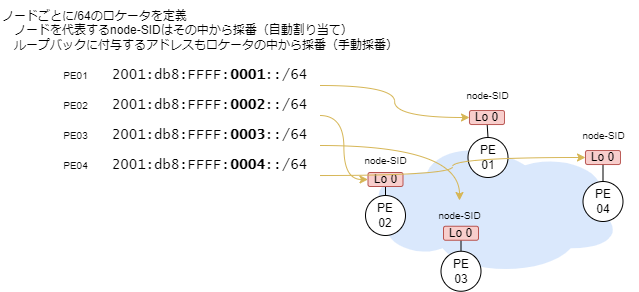

The diagram above was exported from draw.io. Its source (the exported page's mxGraphModel, read from the mxfile embedded in the PNG):
<mxGraphModel dx="402" dy="857" grid="1" gridSize="10" guides="1" tooltips="1" connect="1" arrows="1" fold="1" page="1" pageScale="1" pageWidth="827" pageHeight="1169" math="0" shadow="0">
  <root>
    <mxCell id="0" />
    <mxCell id="1" parent="0" />
    <mxCell id="340" value="" style="ellipse;shape=cloud;whiteSpace=wrap;html=1;fillColor=#dae8fc;strokeColor=none;" parent="1" vertex="1">
      <mxGeometry x="411" y="517" width="261.5" height="138.5" as="geometry" />
    </mxCell>
    <mxCell id="341" style="edgeStyle=none;html=1;endArrow=none;endFill=0;" parent="1" source="342" target="344" edge="1">
      <mxGeometry relative="1" as="geometry" />
    </mxCell>
    <mxCell id="342" value="PE&lt;br&gt;02" style="ellipse;whiteSpace=wrap;html=1;aspect=fixed;" parent="1" vertex="1">
      <mxGeometry x="415" y="575" width="40" height="40" as="geometry" />
    </mxCell>
    <mxCell id="343" value="node-SID" style="text;html=1;align=center;verticalAlign=middle;resizable=0;points=[];autosize=1;strokeColor=none;fillColor=none;fontSize=10;" parent="1" vertex="1">
      <mxGeometry x="400" y="525" width="70" height="30" as="geometry" />
    </mxCell>
    <mxCell id="344" value="Lo 0" style="rounded=1;whiteSpace=wrap;html=1;fillColor=#f8cecc;strokeColor=#b85450;" parent="1" vertex="1">
      <mxGeometry x="417.5" y="552" width="35" height="14" as="geometry" />
    </mxCell>
    <mxCell id="345" style="edgeStyle=none;html=1;endArrow=none;endFill=0;" parent="1" source="346" target="349" edge="1">
      <mxGeometry relative="1" as="geometry" />
    </mxCell>
    <mxCell id="346" value="PE&lt;br&gt;01" style="ellipse;whiteSpace=wrap;html=1;aspect=fixed;" parent="1" vertex="1">
      <mxGeometry x="517.5" y="517" width="40" height="40" as="geometry" />
    </mxCell>
    <mxCell id="347" value="PE01" style="text;html=1;align=center;verticalAlign=middle;resizable=0;points=[];autosize=1;strokeColor=none;fillColor=none;fontSize=10;" parent="1" vertex="1">
      <mxGeometry x="100" y="440" width="50" height="30" as="geometry" />
    </mxCell>
    <mxCell id="349" value="Lo 0" style="rounded=1;whiteSpace=wrap;html=1;fillColor=#f8cecc;strokeColor=#b85450;" parent="1" vertex="1">
      <mxGeometry x="519" y="490" width="35" height="14" as="geometry" />
    </mxCell>
    <mxCell id="350" style="edgeStyle=none;html=1;endArrow=none;endFill=0;" parent="1" source="351" target="353" edge="1">
      <mxGeometry relative="1" as="geometry" />
    </mxCell>
    <mxCell id="351" value="PE&lt;br&gt;03" style="ellipse;whiteSpace=wrap;html=1;aspect=fixed;" parent="1" vertex="1">
      <mxGeometry x="490.5" y="630.75" width="40" height="40" as="geometry" />
    </mxCell>
    <mxCell id="353" value="Lo 0" style="rounded=1;whiteSpace=wrap;html=1;fillColor=#f8cecc;strokeColor=#b85450;" parent="1" vertex="1">
      <mxGeometry x="493" y="605.75" width="35" height="14" as="geometry" />
    </mxCell>
    <mxCell id="354" style="edgeStyle=none;html=1;endArrow=none;endFill=0;" parent="1" source="355" target="357" edge="1">
      <mxGeometry relative="1" as="geometry" />
    </mxCell>
    <mxCell id="355" value="PE&lt;br&gt;04" style="ellipse;whiteSpace=wrap;html=1;aspect=fixed;" parent="1" vertex="1">
      <mxGeometry x="632.5" y="561" width="40" height="40" as="geometry" />
    </mxCell>
    <mxCell id="357" value="Lo 0" style="rounded=1;whiteSpace=wrap;html=1;fillColor=#f8cecc;strokeColor=#b85450;" parent="1" vertex="1">
      <mxGeometry x="635" y="530" width="35" height="14" as="geometry" />
    </mxCell>
    <mxCell id="358" style="edgeStyle=none;html=1;endArrow=none;endFill=0;" parent="1" edge="1">
      <mxGeometry relative="1" as="geometry">
        <mxPoint x="554.5" y="509" as="targetPoint" />
      </mxGeometry>
    </mxCell>
    <mxCell id="371" value="ノードごとに/64のロケータを定義&lt;br&gt;　ノードを代表するnode-SIDはその中から採番（自動割り当て）&lt;br&gt;　ループバックに付与するアドレスもロケータの中から採番（手動採番）" style="text;html=1;align=left;verticalAlign=middle;resizable=0;points=[];autosize=1;strokeColor=none;fillColor=none;" parent="1" vertex="1">
      <mxGeometry x="50" y="380" width="420" height="60" as="geometry" />
    </mxCell>
    <mxCell id="383" style="edgeStyle=orthogonalEdgeStyle;curved=1;html=1;fontFamily=Lucida Console;fontSize=10;fillColor=#fff2cc;strokeColor=#d6b656;entryX=0;entryY=0.5;entryDx=0;entryDy=0;" parent="1" target="349" edge="1">
      <mxGeometry relative="1" as="geometry">
        <mxPoint x="369.2499999999998" y="465" as="sourcePoint" />
      </mxGeometry>
    </mxCell>
    <mxCell id="372" value="2001:db8:FFFF:&lt;b&gt;0001&lt;/b&gt;::/64" style="text;html=1;align=center;verticalAlign=middle;resizable=0;points=[];autosize=1;strokeColor=none;fillColor=none;fontSize=14;fontFamily=Lucida Console;" parent="1" vertex="1">
      <mxGeometry x="149.25" y="440" width="220" height="30" as="geometry" />
    </mxCell>
    <mxCell id="385" style="edgeStyle=orthogonalEdgeStyle;curved=1;html=1;entryX=0;entryY=0.5;entryDx=0;entryDy=0;fontFamily=Lucida Console;fontSize=10;fillColor=#fff2cc;strokeColor=#d6b656;" parent="1" target="344" edge="1">
      <mxGeometry relative="1" as="geometry">
        <mxPoint x="369.2499999999998" y="495" as="sourcePoint" />
      </mxGeometry>
    </mxCell>
    <mxCell id="373" value="2001:db8:FFFF:&lt;b&gt;0002&lt;/b&gt;::/64" style="text;html=1;align=center;verticalAlign=middle;resizable=0;points=[];autosize=1;strokeColor=none;fillColor=none;fontSize=14;fontFamily=Lucida Console;" parent="1" vertex="1">
      <mxGeometry x="149.25" y="470" width="220" height="30" as="geometry" />
    </mxCell>
    <mxCell id="374" value="PE02" style="text;html=1;align=center;verticalAlign=middle;resizable=0;points=[];autosize=1;strokeColor=none;fillColor=none;fontSize=10;" parent="1" vertex="1">
      <mxGeometry x="100" y="470" width="50" height="30" as="geometry" />
    </mxCell>
    <mxCell id="386" style="edgeStyle=orthogonalEdgeStyle;curved=1;html=1;fontFamily=Lucida Console;fontSize=10;fillColor=#fff2cc;strokeColor=#d6b656;" parent="1" target="381" edge="1">
      <mxGeometry relative="1" as="geometry">
        <mxPoint x="369.2499999999998" y="525" as="sourcePoint" />
      </mxGeometry>
    </mxCell>
    <mxCell id="375" value="2001:db8:FFFF:&lt;b&gt;0003&lt;/b&gt;::/64" style="text;html=1;align=center;verticalAlign=middle;resizable=0;points=[];autosize=1;strokeColor=none;fillColor=none;fontSize=14;fontFamily=Lucida Console;" parent="1" vertex="1">
      <mxGeometry x="149.25" y="500" width="220" height="30" as="geometry" />
    </mxCell>
    <mxCell id="376" value="PE03" style="text;html=1;align=center;verticalAlign=middle;resizable=0;points=[];autosize=1;strokeColor=none;fillColor=none;fontSize=10;" parent="1" vertex="1">
      <mxGeometry x="100" y="500" width="50" height="30" as="geometry" />
    </mxCell>
    <mxCell id="387" style="edgeStyle=orthogonalEdgeStyle;curved=1;html=1;fontFamily=Lucida Console;fontSize=10;entryX=0;entryY=0.5;entryDx=0;entryDy=0;fillColor=#fff2cc;strokeColor=#d6b656;" parent="1" target="357" edge="1">
      <mxGeometry relative="1" as="geometry">
        <mxPoint x="369.2499999999998" y="555" as="sourcePoint" />
        <mxPoint x="620" y="400" as="targetPoint" />
      </mxGeometry>
    </mxCell>
    <mxCell id="377" value="2001:db8:FFFF:&lt;b&gt;0004&lt;/b&gt;::/64" style="text;html=1;align=center;verticalAlign=middle;resizable=0;points=[];autosize=1;strokeColor=none;fillColor=none;fontSize=14;fontFamily=Lucida Console;" parent="1" vertex="1">
      <mxGeometry x="149.25" y="530" width="220" height="30" as="geometry" />
    </mxCell>
    <mxCell id="378" value="PE04" style="text;html=1;align=center;verticalAlign=middle;resizable=0;points=[];autosize=1;strokeColor=none;fillColor=none;fontSize=10;" parent="1" vertex="1">
      <mxGeometry x="100" y="530" width="50" height="30" as="geometry" />
    </mxCell>
    <mxCell id="379" value="node-SID" style="text;html=1;align=center;verticalAlign=middle;resizable=0;points=[];autosize=1;strokeColor=none;fillColor=none;fontSize=10;" parent="1" vertex="1">
      <mxGeometry x="501.5" y="460" width="70" height="30" as="geometry" />
    </mxCell>
    <mxCell id="380" value="node-SID" style="text;html=1;align=center;verticalAlign=middle;resizable=0;points=[];autosize=1;strokeColor=none;fillColor=none;fontSize=10;" parent="1" vertex="1">
      <mxGeometry x="617.5" y="500" width="70" height="30" as="geometry" />
    </mxCell>
    <mxCell id="381" value="node-SID" style="text;html=1;align=center;verticalAlign=middle;resizable=0;points=[];autosize=1;strokeColor=none;fillColor=none;fontSize=10;" parent="1" vertex="1">
      <mxGeometry x="474" y="580" width="70" height="30" as="geometry" />
    </mxCell>
  </root>
</mxGraphModel>